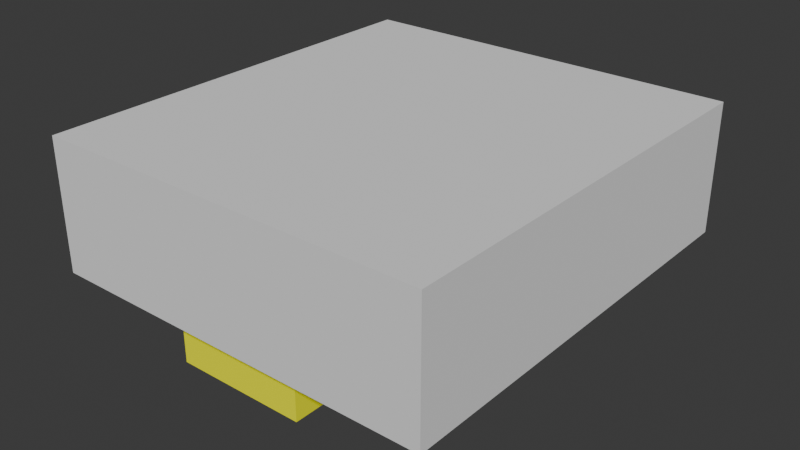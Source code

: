 # Source: javaGameAssetBlend.blend  (saved by Blender 5.0.119; exported with 4.5.12 LTS)
import bpy
from mathutils import Matrix  # noqa: F401  (used for matrix-valued properties, if any)

bpy.ops.wm.read_factory_settings(use_empty=True)
scene = bpy.context.scene
scene.name = 'Scene'

# ---- collections
col_collection = bpy.data.collections.new('Collection'); scene.collection.children.link(col_collection)

# ---- materials (node trees are filled in below, after node groups)
mat_yellowmaterial = bpy.data.materials.new('YellowMaterial')

# ---- material node trees
mat_yellowmaterial.use_nodes = True; mat_yellowmaterial.node_tree.nodes.clear()
_N = mat_yellowmaterial.node_tree.nodes; _L = mat_yellowmaterial.node_tree.links
n0 = _N.new('ShaderNodeOutputMaterial'); n0.name = 'Material Output'; n0.location = (200, 100)
n1 = _N.new('ShaderNodeBsdfPrincipled'); n1.name = 'Principled BSDF'; n1.location = (-200, 100)
n1.inputs[0].default_value = (1.0, 1.0, 0.0, 1.0)
n1.inputs[2].default_value = 1.0
n1.inputs[3].default_value = 1.0
n1.inputs[13].default_value = 0.0
_L.new(n1.outputs[0], n0.inputs[0])
n0.is_active_output = True

# ---- world
world_world = bpy.data.worlds.new('World'); scene.world = world_world
world_world.use_nodes = True; world_world.node_tree.nodes.clear()
_N = world_world.node_tree.nodes; _L = world_world.node_tree.links
n0 = _N.new('ShaderNodeOutputWorld'); n0.name = 'World Output'; n0.location = (200, 100)
n1 = _N.new('ShaderNodeBackground'); n1.name = 'Background'; n1.location = (-200, 100)
n1.inputs[0].default_value = (0.05088, 0.05088, 0.05088, 1.0)
_L.new(n1.outputs[0], n0.inputs[0])
n0.is_active_output = True
world_world.color = (0.05088, 0.05088, 0.05088)
world_world.sun_shadow_jitter_overblur = 0.0

# ---- meshes
me_cube = bpy.data.meshes.new('Cube')
me_cube.from_pydata([(-1.603, -3.746, -0.8918), (-1.603, -3.746, 0.8918), (-1.603, 3.746, -0.8918), (-1.603, 3.746, 0.8918), (1.603, -3.746, -0.8918), (1.603, -3.746, 0.8918), (1.603, 3.746, -0.8918), (1.603, 3.746, 0.8918)], [], [(0, 1, 3, 2), (2, 3, 7, 6), (6, 7, 5, 4), (4, 5, 1, 0), (2, 6, 4, 0), (7, 3, 1, 5)])
_uv = me_cube.uv_layers.new(name='UVMap')
_uv.uv.foreach_set('vector', [0.375, 0.0, 0.625, 0.0, 0.625, 0.25, 0.375, 0.25, 0.375, 0.25, 0.625, 0.25, 0.625, 0.5, 0.375, 0.5, 0.375, 0.5, 0.625, 0.5, 0.625, 0.75, 0.375, 0.75, 0.375, 0.75, 0.625, 0.75, 0.625, 1.0, 0.375, 1.0, 0.125, 0.5, 0.375, 0.5, 0.375, 0.75, 0.125, 0.75, 0.625, 0.5, 0.875, 0.5, 0.875, 0.75, 0.625, 0.75])
me_cube.materials.append(mat_yellowmaterial)
me_cube.update()
me_cube_001 = bpy.data.meshes.new('Cube.001')
me_cube_001.from_pydata([(-4.607, -5.026, -1.531), (-4.607, -5.026, 1.531), (-4.607, 5.026, -1.531), (-4.607, 5.026, 1.531), (4.607, -5.026, -1.531), (4.607, -5.026, 1.531), (4.607, 5.026, -1.531), (4.607, 5.026, 1.531)], [], [(0, 1, 3, 2), (2, 3, 7, 6), (6, 7, 5, 4), (4, 5, 1, 0), (2, 6, 4, 0), (7, 3, 1, 5)])
_uv = me_cube_001.uv_layers.new(name='UVMap')
_uv.uv.foreach_set('vector', [0.375, 0.0, 0.625, 0.0, 0.625, 0.25, 0.375, 0.25, 0.375, 0.25, 0.625, 0.25, 0.625, 0.5, 0.375, 0.5, 0.375, 0.5, 0.625, 0.5, 0.625, 0.75, 0.375, 0.75, 0.375, 0.75, 0.625, 0.75, 0.625, 1.0, 0.375, 1.0, 0.125, 0.5, 0.375, 0.5, 0.375, 0.75, 0.125, 0.75, 0.625, 0.5, 0.875, 0.5, 0.875, 0.75, 0.625, 0.75])
me_cube_001.update()

# ---- objects
ob_cube = bpy.data.objects.new('Cube', me_cube)
ob_cube_001 = bpy.data.objects.new('Cube.001', me_cube_001)

# ---- transforms, parenting, visibility, modifiers, constraints
ob_cube.location = (1.26, 3.392, -0.8918)
ob_cube.rotation_euler = (-3.142, -0.0, 0.0)
ob_cube_001.location = (2.088, 3.689, 1.531)

# ---- collection membership
col_collection.objects.link(ob_cube)
col_collection.objects.link(ob_cube_001)

# ---- scene / render settings (as saved in the file)
scene.frame_start = 1; scene.frame_end = 250; scene.frame_set(1)
scene.render.engine = 'BLENDER_EEVEE_NEXT'
scene.render.bake_bias = 0.0
scene.render.bake_samples = 0
scene.cycles.sampling_pattern = 'TABULATED_SOBOL'
scene.eevee.use_volume_custom_range = False
bpy.context.view_layer.update()

# ---- added for rendering (the .blend has no active camera and no usable light): camera, sun
cam_auto = bpy.data.cameras.new('AutoCamera')
cam_auto.lens = 50.0
cam_auto.sensor_width = 36.0
cam_auto.clip_end = 1000.0
ob_auto_camera = bpy.data.objects.new('AutoCamera', cam_auto)
scene.collection.objects.link(ob_auto_camera)
ob_auto_camera.location = (15.477, -12.3775, 11.3508)
ob_auto_camera.rotation_euler = (1.09748, -7.21219e-08, 0.694738)
scene.camera = ob_auto_camera
light_auto_sun = bpy.data.lights.new('AutoSun', 'SUN')
light_auto_sun.energy = 3.0
light_auto_sun.angle = 0.0523599
ob_auto_sun = bpy.data.objects.new('AutoSun', light_auto_sun)
scene.collection.objects.link(ob_auto_sun)
ob_auto_sun.rotation_euler = (0.872665, 0.174533, 0.523599)
bpy.context.view_layer.update()
